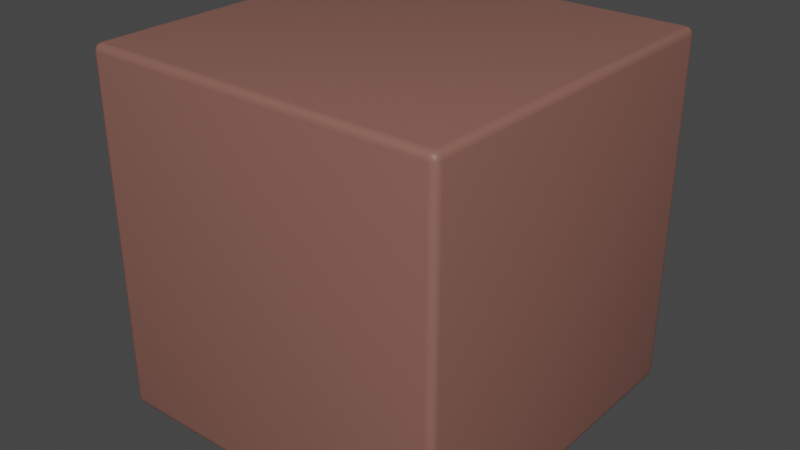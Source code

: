 # Source: red_grassTile.blend  (saved by Blender 3.6.11; exported with 4.5.12 LTS)
import bpy
from mathutils import Matrix  # noqa: F401  (used for matrix-valued properties, if any)

bpy.ops.wm.read_factory_settings(use_empty=True)
scene = bpy.context.scene
scene.name = 'Scene'

# ---- collections
col_collection = bpy.data.collections.new('Collection'); scene.collection.children.link(col_collection)

# ---- materials (node trees are filled in below, after node groups)
mat_material_002 = bpy.data.materials.new('Material.002')
mat_material_001 = bpy.data.materials.new('Material.001')

# ---- material node trees
mat_material_002.use_nodes = True; mat_material_002.node_tree.nodes.clear()
_N = mat_material_002.node_tree.nodes; _L = mat_material_002.node_tree.links
n0 = _N.new('ShaderNodeBsdfPrincipled'); n0.name = 'Principled BSDF'; n0.location = (10, 300)
n0.distribution = 'GGX'
n0.subsurface_method = 'RANDOM_WALK_SKIN'
n0.inputs[0].default_value = (0.2476, 0.1118, 0.08745, 1.0)
n0.inputs[3].default_value = 1.45
n0.inputs[27].default_value = (0.0, 0.0, 0.0, 1.0)
n0.inputs[28].default_value = 1.0
n1 = _N.new('ShaderNodeOutputMaterial'); n1.name = 'Material Output'; n1.location = (300, 300)
_L.new(n0.outputs[0], n1.inputs[0])
n1.is_active_output = True
mat_material_001.use_nodes = True; mat_material_001.node_tree.nodes.clear()
_N = mat_material_001.node_tree.nodes; _L = mat_material_001.node_tree.links
n0 = _N.new('ShaderNodeBsdfPrincipled'); n0.name = 'Principled BSDF'; n0.location = (10, 300)
n0.distribution = 'GGX'
n0.subsurface_method = 'RANDOM_WALK_SKIN'
n0.inputs[0].default_value = (0.8, 0.1236, 0.08686, 1.0)
n0.inputs[3].default_value = 1.45
n0.inputs[27].default_value = (0.0, 0.0, 0.0, 1.0)
n0.inputs[28].default_value = 1.0
n1 = _N.new('ShaderNodeOutputMaterial'); n1.name = 'Material Output'; n1.location = (300, 300)
_L.new(n0.outputs[0], n1.inputs[0])
n1.is_active_output = True

# ---- world
world_world = bpy.data.worlds.new('World'); scene.world = world_world
world_world.use_nodes = True; world_world.node_tree.nodes.clear()
_N = world_world.node_tree.nodes; _L = world_world.node_tree.links
n0 = _N.new('ShaderNodeOutputWorld'); n0.name = 'World Output'; n0.location = (300, 300)
n1 = _N.new('ShaderNodeBackground'); n1.name = 'Background'; n1.location = (10, 300)
n1.inputs[0].default_value = (0.05088, 0.05088, 0.05088, 1.0)
_L.new(n1.outputs[0], n0.inputs[0])
n0.is_active_output = True
world_world.color = (0.05088, 0.05088, 0.05088)
world_world.use_sun_shadow = False
world_world.sun_shadow_jitter_overblur = 0.0

# ---- meshes
me_cube_001 = bpy.data.meshes.new('Cube.001')
me_cube_001.from_pydata([(-0.96, -0.96, -1.0), (-0.96, -1.0, -0.96), (-1.0, -0.96, -0.96), (-0.96, -0.98, -0.9947), (-0.98, -0.96, -0.9947), (-0.9791, -0.9791, -0.9895), (-0.98, -0.9947, -0.96), (-0.96, -0.9947, -0.98), (-0.9791, -0.9895, -0.9791), (-0.9947, -0.96, -0.98), (-0.9947, -0.98, -0.96), (-0.9895, -0.9791, -0.9791), (-0.96, -1.0, 0.96), (-0.96, -0.96, 1.0), (-1.0, -0.96, 0.96), (-0.96, -0.9947, 0.98), (-0.98, -0.9947, 0.96), (-0.9791, -0.9895, 0.9791), (-0.98, -0.96, 0.9947), (-0.96, -0.98, 0.9947), (-0.9791, -0.9791, 0.9895), (-0.9947, -0.98, 0.96), (-0.9947, -0.96, 0.98), (-0.9895, -0.9791, 0.9791), (-0.96, 0.96, -1.0), (-1.0, 0.96, -0.96), (-0.96, 1.0, -0.96), (-0.98, 0.96, -0.9947), (-0.96, 0.98, -0.9947), (-0.9791, 0.9791, -0.9895), (-0.9947, 0.98, -0.96), (-0.9947, 0.96, -0.98), (-0.9895, 0.9791, -0.9791), (-0.96, 0.9947, -0.98), (-0.98, 0.9947, -0.96), (-0.9791, 0.9895, -0.9791), (-0.96, 0.96, 1.0), (-0.96, 1.0, 0.96), (-1.0, 0.96, 0.96), (-0.96, 0.98, 0.9947), (-0.98, 0.96, 0.9947), (-0.9791, 0.9791, 0.9895), (-0.98, 0.9947, 0.96), (-0.96, 0.9947, 0.98), (-0.9791, 0.9895, 0.9791), (-0.9947, 0.96, 0.98), (-0.9947, 0.98, 0.96), (-0.9895, 0.9791, 0.9791), (0.96, -0.96, -1.0), (1.0, -0.96, -0.96), (0.96, -1.0, -0.96), (0.98, -0.96, -0.9947), (0.96, -0.98, -0.9947), (0.9791, -0.9791, -0.9895), (0.9947, -0.98, -0.96), (0.9947, -0.96, -0.98), (0.9895, -0.9791, -0.9791), (0.96, -0.9947, -0.98), (0.98, -0.9947, -0.96), (0.9791, -0.9895, -0.9791), (0.96, -0.96, 1.0), (0.96, -1.0, 0.96), (1.0, -0.96, 0.96), (0.96, -0.98, 0.9947), (0.98, -0.96, 0.9947), (0.9791, -0.9791, 0.9895), (0.98, -0.9947, 0.96), (0.96, -0.9947, 0.98), (0.9791, -0.9895, 0.9791), (0.9947, -0.96, 0.98), (0.9947, -0.98, 0.96), (0.9895, -0.9791, 0.9791), (0.96, 0.96, -1.0), (0.96, 1.0, -0.96), (1.0, 0.96, -0.96), (0.96, 0.98, -0.9947), (0.98, 0.96, -0.9947), (0.9791, 0.9791, -0.9895), (0.98, 0.9947, -0.96), (0.96, 0.9947, -0.98), (0.9791, 0.9895, -0.9791), (0.9947, 0.96, -0.98), (0.9947, 0.98, -0.96), (0.9895, 0.9791, -0.9791), (0.96, 0.96, 1.0), (1.0, 0.96, 0.96), (0.96, 1.0, 0.96), (0.98, 0.96, 0.9947), (0.96, 0.98, 0.9947), (0.9791, 0.9791, 0.9895), (0.9947, 0.98, 0.96), (0.9947, 0.96, 0.98), (0.9895, 0.9791, 0.9791), (0.96, 0.9947, 0.98), (0.98, 0.9947, 0.96), (0.9791, 0.9895, 0.9791)], [], [(50, 61, 12, 1), (74, 85, 62, 49), (84, 36, 13, 60), (2, 14, 38, 25), (26, 37, 86, 73), (0, 3, 5, 4), (3, 7, 8, 5), (1, 6, 8, 7), (6, 10, 11, 8), (2, 9, 11, 10), (9, 4, 5, 11), (5, 8, 11), (12, 15, 17, 16), (15, 19, 20, 17), (13, 18, 20, 19), (18, 22, 23, 20), (14, 21, 23, 22), (21, 16, 17, 23), (17, 20, 23), (24, 27, 29, 28), (27, 31, 32, 29), (25, 30, 32, 31), (30, 34, 35, 32), (26, 33, 35, 34), (33, 28, 29, 35), (29, 32, 35), (36, 39, 41, 40), (39, 43, 44, 41), (37, 42, 44, 43), (42, 46, 47, 44), (38, 45, 47, 46), (45, 40, 41, 47), (41, 44, 47), (48, 51, 53, 52), (51, 55, 56, 53), (49, 54, 56, 55), (54, 58, 59, 56), (50, 57, 59, 58), (57, 52, 53, 59), (53, 56, 59), (60, 63, 65, 64), (63, 67, 68, 65), (61, 66, 68, 67), (66, 70, 71, 68), (62, 69, 71, 70), (69, 64, 65, 71), (65, 68, 71), (72, 75, 77, 76), (75, 79, 80, 77), (73, 78, 80, 79), (78, 82, 83, 80), (74, 81, 83, 82), (81, 76, 77, 83), (77, 80, 83), (84, 87, 89, 88), (87, 91, 92, 89), (85, 90, 92, 91), (90, 94, 95, 92), (86, 93, 95, 94), (93, 88, 89, 95), (89, 92, 95), (24, 0, 4, 27), (27, 4, 9, 31), (31, 9, 2, 25), (1, 12, 16, 6), (6, 16, 21, 10), (10, 21, 14, 2), (13, 36, 40, 18), (18, 40, 45, 22), (22, 45, 38, 14), (37, 26, 34, 42), (42, 34, 30, 46), (46, 30, 25, 38), (72, 24, 28, 75), (75, 28, 33, 79), (79, 33, 26, 73), (36, 84, 88, 39), (39, 88, 93, 43), (43, 93, 86, 37), (85, 74, 82, 90), (90, 82, 78, 94), (94, 78, 73, 86), (48, 72, 76, 51), (51, 76, 81, 55), (55, 81, 74, 49), (84, 60, 64, 87), (87, 64, 69, 91), (91, 69, 62, 85), (61, 50, 58, 66), (66, 58, 54, 70), (70, 54, 49, 62), (0, 48, 52, 3), (3, 52, 57, 7), (7, 57, 50, 1), (60, 13, 19, 63), (63, 19, 15, 67), (67, 15, 12, 61), (24, 72, 48, 0)])
me_cube_001.polygons.foreach_set('use_smooth', [True] * 98)
_uv = me_cube_001.uv_layers.new(name='UVMap')
_uv.uv.foreach_set('vector', [0.38, 0.755, 0.62, 0.755, 0.62, 0.995, 0.38, 0.995, 0.38, 0.505, 0.62, 0.505, 0.62, 0.745, 0.38, 0.745, 0.63, 0.505, 0.87, 0.505, 0.87, 0.745, 0.63, 0.745, 0.38, 0.005, 0.62, 0.005, 0.62, 0.245, 0.38, 0.245, 0.38, 0.255, 0.62, 0.255, 0.62, 0.495, 0.38, 0.495, 0.13, 0.745, 0.13, 0.7475, 0.1276, 0.7474, 0.1275, 0.745, 0.13, 0.7475, 0.13, 0.75, 0.1276, 0.75, 0.1276, 0.7474, 0.38, 0.995, 0.38, 1.0, 0.375, 0.9974, 0.375, 0.995, 0.38, 0.0, 0.38, 0.002503, 0.375, 0.002609, 0.375, 0.0, 0.38, 0.005, 0.375, 0.005, 0.375, 0.002609, 0.38, 0.002503, 0.125, 0.745, 0.1275, 0.745, 0.1276, 0.7474, 0.125, 0.7474, 0.1276, 0.7474, 0.1276, 0.75, 0.125, 0.7474, 0.62, 0.995, 0.6225, 0.995, 0.6224, 1.0, 0.62, 1.0, 0.6225, 0.995, 0.625, 0.995, 0.625, 1.0, 0.6224, 1.0, 0.87, 0.745, 0.875, 0.745, 0.875, 0.7474, 0.87, 0.75, 0.625, 0.005, 0.6225, 0.005, 0.6224, 0.002609, 0.625, 0.002609, 0.62, 0.005, 0.62, 0.002503, 0.6224, 0.002609, 0.6225, 0.005, 0.62, 0.002503, 0.62, 0.0, 0.6224, 0.0, 0.6224, 0.002609, 0.6224, 0.0, 0.625, 0.002609, 0.6224, 0.002609, 0.13, 0.505, 0.1275, 0.505, 0.1276, 0.5026, 0.13, 0.5025, 0.1275, 0.505, 0.125, 0.505, 0.125, 0.5026, 0.1276, 0.5026, 0.38, 0.245, 0.38, 0.2475, 0.375, 0.2474, 0.375, 0.245, 0.38, 0.2475, 0.38, 0.2525, 0.375, 0.2526, 0.375, 0.2474, 0.38, 0.255, 0.375, 0.255, 0.375, 0.2526, 0.38, 0.2525, 0.13, 0.5, 0.13, 0.5025, 0.1276, 0.5026, 0.1276, 0.5, 0.1276, 0.5026, 0.125, 0.5026, 0.1276, 0.5, 0.87, 0.505, 0.87, 0.5, 0.875, 0.5026, 0.875, 0.505, 0.625, 0.255, 0.6225, 0.255, 0.6224, 0.2526, 0.625, 0.25, 0.62, 0.255, 0.62, 0.2525, 0.6224, 0.2526, 0.6225, 0.255, 0.62, 0.2525, 0.62, 0.2475, 0.6224, 0.2474, 0.6224, 0.2526, 0.62, 0.245, 0.6225, 0.245, 0.6224, 0.2474, 0.62, 0.2475, 0.6225, 0.245, 0.625, 0.245, 0.625, 0.2474, 0.6224, 0.2474, 0.625, 0.2474, 0.6224, 0.2487, 0.6224, 0.2474, 0.37, 0.745, 0.3725, 0.745, 0.3724, 0.7474, 0.37, 0.7475, 0.3725, 0.745, 0.3775, 0.745, 0.3776, 0.7474, 0.3724, 0.7474, 0.38, 0.745, 0.38, 0.7475, 0.3776, 0.7474, 0.3775, 0.745, 0.38, 0.7475, 0.38, 0.7525, 0.375, 0.7526, 0.3776, 0.7474, 0.38, 0.755, 0.375, 0.755, 0.375, 0.7526, 0.38, 0.7525, 0.37, 0.75, 0.37, 0.7475, 0.3724, 0.7474, 0.3724, 0.75, 0.3724, 0.7474, 0.3737, 0.7474, 0.3724, 0.75, 0.63, 0.745, 0.63, 0.75, 0.6276, 0.75, 0.6275, 0.745, 0.625, 0.755, 0.6225, 0.755, 0.6224, 0.7526, 0.625, 0.7526, 0.62, 0.755, 0.62, 0.7525, 0.6224, 0.7526, 0.6225, 0.755, 0.62, 0.7525, 0.62, 0.7475, 0.6224, 0.7474, 0.6224, 0.7526, 0.62, 0.745, 0.6225, 0.745, 0.6224, 0.7474, 0.62, 0.7475, 0.6225, 0.745, 0.6275, 0.745, 0.6276, 0.75, 0.6224, 0.7474, 0.625, 0.7526, 0.6224, 0.7526, 0.6224, 0.7513, 0.37, 0.505, 0.37, 0.5025, 0.3724, 0.5026, 0.3725, 0.505, 0.37, 0.5025, 0.37, 0.5, 0.3724, 0.5, 0.3724, 0.5026, 0.38, 0.495, 0.38, 0.4975, 0.375, 0.4974, 0.375, 0.495, 0.38, 0.4975, 0.38, 0.5025, 0.3776, 0.5026, 0.375, 0.4974, 0.38, 0.505, 0.3775, 0.505, 0.3776, 0.5026, 0.38, 0.5025, 0.3775, 0.505, 0.3725, 0.505, 0.3724, 0.5026, 0.3776, 0.5026, 0.3724, 0.5026, 0.3724, 0.5, 0.3737, 0.5026, 0.63, 0.505, 0.6275, 0.505, 0.6276, 0.5, 0.63, 0.5, 0.6275, 0.505, 0.6225, 0.505, 0.6224, 0.5026, 0.6276, 0.5, 0.62, 0.505, 0.62, 0.5025, 0.6224, 0.5026, 0.6225, 0.505, 0.62, 0.5025, 0.62, 0.4975, 0.6224, 0.4974, 0.6224, 0.5026, 0.62, 0.495, 0.6225, 0.495, 0.6224, 0.4974, 0.62, 0.4975, 0.6225, 0.495, 0.625, 0.495, 0.625, 0.4974, 0.6224, 0.4974, 0.625, 0.4974, 0.6224, 0.4987, 0.6224, 0.4974, 0.13, 0.505, 0.13, 0.745, 0.1275, 0.745, 0.1275, 0.505, 0.1275, 0.505, 0.1275, 0.745, 0.125, 0.745, 0.125, 0.505, 0.375, 0.245, 0.375, 0.005, 0.38, 0.005, 0.38, 0.245, 0.38, 0.995, 0.62, 0.995, 0.62, 1.0, 0.38, 1.0, 0.38, 0.0, 0.62, 0.0, 0.62, 0.002503, 0.38, 0.002503, 0.38, 0.002503, 0.62, 0.002503, 0.62, 0.005, 0.38, 0.005, 0.87, 0.745, 0.87, 0.505, 0.875, 0.505, 0.875, 0.745, 0.625, 0.005, 0.625, 0.245, 0.6225, 0.245, 0.6225, 0.005, 0.6225, 0.005, 0.6225, 0.245, 0.62, 0.245, 0.62, 0.005, 0.62, 0.255, 0.38, 0.255, 0.38, 0.2525, 0.62, 0.2525, 0.62, 0.2525, 0.38, 0.2525, 0.38, 0.2475, 0.62, 0.2475, 0.62, 0.2475, 0.38, 0.2475, 0.38, 0.245, 0.62, 0.245, 0.37, 0.505, 0.13, 0.505, 0.13, 0.5025, 0.37, 0.5025, 0.37, 0.5025, 0.13, 0.5025, 0.13, 0.5, 0.37, 0.5, 0.375, 0.495, 0.375, 0.255, 0.38, 0.255, 0.38, 0.495, 0.87, 0.505, 0.63, 0.505, 0.63, 0.5, 0.87, 0.5, 0.625, 0.255, 0.625, 0.495, 0.6225, 0.495, 0.6225, 0.255, 0.6225, 0.255, 0.6225, 0.495, 0.62, 0.495, 0.62, 0.255, 0.62, 0.505, 0.38, 0.505, 0.38, 0.5025, 0.62, 0.5025, 0.62, 0.5025, 0.38, 0.5025, 0.38, 0.4975, 0.62, 0.4975, 0.62, 0.4975, 0.38, 0.4975, 0.38, 0.495, 0.62, 0.495, 0.37, 0.745, 0.37, 0.505, 0.3725, 0.505, 0.3725, 0.745, 0.3725, 0.745, 0.3725, 0.505, 0.3775, 0.505, 0.3775, 0.745, 0.3775, 0.745, 0.3775, 0.505, 0.38, 0.505, 0.38, 0.745, 0.63, 0.505, 0.63, 0.745, 0.6275, 0.745, 0.6275, 0.505, 0.6275, 0.505, 0.6275, 0.745, 0.6225, 0.745, 0.6225, 0.505, 0.6225, 0.505, 0.6225, 0.745, 0.62, 0.745, 0.62, 0.505, 0.62, 0.755, 0.38, 0.755, 0.38, 0.7525, 0.62, 0.7525, 0.62, 0.7525, 0.38, 0.7525, 0.38, 0.7475, 0.62, 0.7475, 0.62, 0.7475, 0.38, 0.7475, 0.38, 0.745, 0.62, 0.745, 0.13, 0.745, 0.37, 0.745, 0.37, 0.7475, 0.13, 0.7475, 0.13, 0.7475, 0.37, 0.7475, 0.37, 0.75, 0.13, 0.75, 0.375, 0.995, 0.375, 0.755, 0.38, 0.755, 0.38, 0.995, 0.63, 0.745, 0.87, 0.745, 0.87, 0.75, 0.63, 0.75, 0.625, 0.755, 0.625, 0.995, 0.6225, 0.995, 0.6225, 0.755, 0.6225, 0.755, 0.6225, 0.995, 0.62, 0.995, 0.62, 0.755, 0.13, 0.505, 0.37, 0.505, 0.37, 0.745, 0.13, 0.745])
me_cube_001.materials.append(mat_material_002)
me_cube_001.update()
me_plane = bpy.data.meshes.new('Plane')
me_plane.from_pydata([(-1.0, -1.0, 0.0), (1.0, -1.0, 0.0), (-1.0, 1.0, 0.0), (1.0, 1.0, 0.0)], [], [(0, 1, 3, 2)])
_uv = me_plane.uv_layers.new(name='UVMap')
_uv.uv.foreach_set('vector', [0.0, 0.0, 1.0, 0.0, 1.0, 1.0, 0.0, 1.0])
me_plane.materials.append(mat_material_001)
me_plane.update()

# ---- objects
ob_cube = bpy.data.objects.new('Cube', me_cube_001)
ob_plane = bpy.data.objects.new('Plane', me_plane)

# ---- transforms, parenting, visibility, modifiers, constraints
ob_cube.location = (0.0, 0.0, 0.0)
ob_plane.location = (0.0, 0.0, 0.9709)
ob_plane.scale = (0.9821, 0.9821, 0.9821)
_m = ob_plane.modifiers.new('ParticleSystem', 'PARTICLE_SYSTEM')

# ---- collection membership
col_collection.objects.link(ob_cube)
col_collection.objects.link(ob_plane)

# ---- scene / render settings (as saved in the file)
scene.frame_start = 1; scene.frame_end = 250; scene.frame_set(2)
scene.render.engine = 'CYCLES'
scene.cycles.sampling_pattern = 'TABULATED_SOBOL'
scene.view_settings.view_transform = 'Filmic'
bpy.context.view_layer.update()

# ---- added for rendering (the .blend has no active camera and no usable light): camera, sun
cam_auto = bpy.data.cameras.new('AutoCamera')
cam_auto.lens = 50.0
cam_auto.sensor_width = 36.0
cam_auto.clip_end = 1000.0
ob_auto_camera = bpy.data.objects.new('AutoCamera', cam_auto)
scene.collection.objects.link(ob_auto_camera)
ob_auto_camera.location = (3.20507, -3.84609, 2.56406)
ob_auto_camera.rotation_euler = (1.09748, -7.21219e-08, 0.694738)
scene.camera = ob_auto_camera
light_auto_sun = bpy.data.lights.new('AutoSun', 'SUN')
light_auto_sun.energy = 3.0
light_auto_sun.angle = 0.0523599
ob_auto_sun = bpy.data.objects.new('AutoSun', light_auto_sun)
scene.collection.objects.link(ob_auto_sun)
ob_auto_sun.rotation_euler = (0.872665, 0.174533, 0.523599)
bpy.context.view_layer.update()
